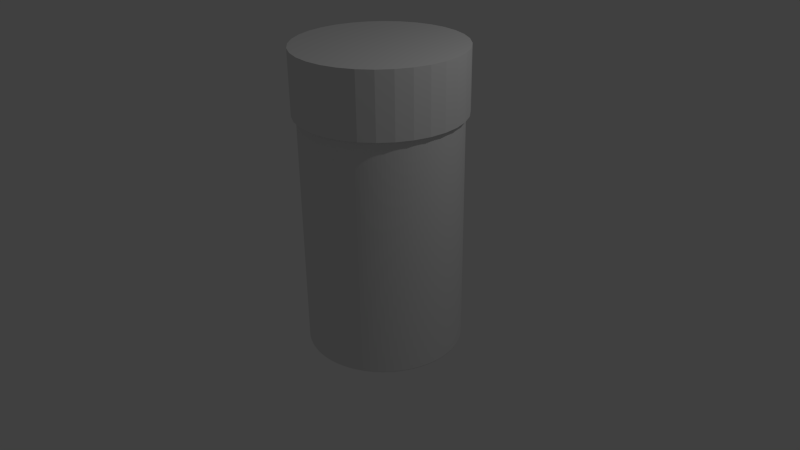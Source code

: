 # Source: PillContainer.blend  (saved by Blender 2.73.0; exported with 4.5.12 LTS)
import bpy
from mathutils import Matrix  # noqa: F401  (used for matrix-valued properties, if any)

bpy.ops.wm.read_factory_settings(use_empty=True)
scene = bpy.context.scene
scene.name = 'Scene'

# ---- collections
col_collection_1 = bpy.data.collections.new('Collection 1'); scene.collection.children.link(col_collection_1)

# ---- world
world_world = bpy.data.worlds.new('World'); scene.world = world_world
world_world.color = (0.05088, 0.05088, 0.05088)
world_world.use_sun_shadow = False
world_world.sun_shadow_jitter_overblur = 0.0
world_world.cycles.sampling_method = 'MANUAL'
world_world.cycles.sample_map_resolution = 256

# ---- cameras
cam_camera = bpy.data.cameras.new('Camera')
cam_camera.clip_end = 100.0
cam_camera.lens = 35.0
cam_camera.sensor_width = 32.0
cam_camera.sensor_height = 18.0
cam_camera.ortho_scale = 7.314
cam_camera.dof.focus_distance = 0.0
cam_camera.dof.aperture_fstop = 128.0

# ---- lights
light_lamp = bpy.data.lights.new('Lamp', 'POINT')
light_lamp.transmission_factor = 0.0
light_lamp.cutoff_distance = 30.0
light_lamp.energy = 100.0
light_lamp.shadow_buffer_clip_start = 1.001
light_lamp.shadow_soft_size = 0.1
light_lamp.shadow_maximum_resolution = 0.006
light_lamp.use_absolute_resolution = True
light_lamp.cycles.use_multiple_importance_sampling = False

# ---- meshes
me_cylinder_003 = bpy.data.meshes.new('Cylinder.003')
me_cylinder_003.from_pydata([(0.0, 1.05, -1.26), (2.809e-08, 1.05, -0.4594), (0.2048, 1.03, -1.26), (0.2048, 1.03, -0.4594), (0.4018, 0.9701, -1.26), (0.4018, 0.9701, -0.4594), (0.5833, 0.873, -1.26), (0.5833, 0.873, -0.4594), (0.7425, 0.7425, -1.26), (0.7425, 0.7425, -0.4594), (0.873, 0.5833, -1.26), (0.873, 0.5833, -0.4594), (0.9701, 0.4018, -1.26), (0.9701, 0.4018, -0.4594), (1.03, 0.2048, -1.26), (1.03, 0.2048, -0.4594), (1.05, 7.927e-08, -1.26), (1.05, 7.927e-08, -0.4594), (1.03, -0.2048, -1.26), (1.03, -0.2048, -0.4594), (0.9701, -0.4018, -1.26), (0.9701, -0.4018, -0.4594), (0.873, -0.5833, -1.26), (0.873, -0.5833, -0.4594), (0.7425, -0.7425, -1.26), (0.7425, -0.7425, -0.4594), (0.5833, -0.873, -1.26), (0.5833, -0.873, -0.4594), (0.4018, -0.9701, -1.26), (0.4018, -0.9701, -0.4594), (0.2048, -1.03, -1.26), (0.2048, -1.03, -0.4594), (-3.421e-07, -1.05, -1.26), (-3.14e-07, -1.05, -0.4594), (-0.2048, -1.03, -1.26), (-0.2048, -1.03, -0.4594), (-0.4018, -0.9701, -1.26), (-0.4018, -0.9701, -0.4594), (-0.5833, -0.873, -1.26), (-0.5833, -0.873, -0.4594), (-0.7425, -0.7425, -1.26), (-0.7425, -0.7425, -0.4594), (-0.873, -0.5833, -1.26), (-0.873, -0.5833, -0.4594), (-0.9701, -0.4018, -1.26), (-0.9701, -0.4018, -0.4594), (-1.03, -0.2048, -1.26), (-1.03, -0.2048, -0.4594), (-1.05, 1.014e-06, -1.26), (-1.05, 1.014e-06, -0.4594), (-1.03, 0.2048, -1.26), (-1.03, 0.2048, -0.4594), (-0.9701, 0.4018, -1.26), (-0.9701, 0.4018, -0.4594), (-0.873, 0.5833, -1.26), (-0.873, 0.5833, -0.4594), (-0.7425, 0.7425, -1.26), (-0.7425, 0.7425, -0.4594), (-0.5833, 0.873, -1.26), (-0.5833, 0.873, -0.4594), (-0.4018, 0.9701, -1.26), (-0.4018, 0.9701, -0.4594), (-0.2048, 1.03, -1.26), (-0.2048, 1.03, -0.4594)], [], [(0, 1, 3, 2), (2, 3, 5, 4), (4, 5, 7, 6), (6, 7, 9, 8), (8, 9, 11, 10), (10, 11, 13, 12), (12, 13, 15, 14), (14, 15, 17, 16), (16, 17, 19, 18), (18, 19, 21, 20), (20, 21, 23, 22), (22, 23, 25, 24), (24, 25, 27, 26), (26, 27, 29, 28), (28, 29, 31, 30), (30, 31, 33, 32), (32, 33, 35, 34), (34, 35, 37, 36), (36, 37, 39, 38), (38, 39, 41, 40), (40, 41, 43, 42), (42, 43, 45, 44), (44, 45, 47, 46), (46, 47, 49, 48), (48, 49, 51, 50), (50, 51, 53, 52), (52, 53, 55, 54), (54, 55, 57, 56), (56, 57, 59, 58), (58, 59, 61, 60), (3, 1, 63, 61, 59, 57, 55, 53, 51, 49, 47, 45, 43, 41, 39, 37, 35, 33, 31, 29, 27, 25, 23, 21, 19, 17, 15, 13, 11, 9, 7, 5), (62, 63, 1, 0), (60, 61, 63, 62), (0, 2, 4, 6, 8, 10, 12, 14, 16, 18, 20, 22, 24, 26, 28, 30, 32, 34, 36, 38, 40, 42, 44, 46, 48, 50, 52, 54, 56, 58, 60, 62)])
me_cylinder_003.use_remesh_preserve_volume = False
me_cylinder_003.use_remesh_preserve_attributes = False
me_cylinder_003.use_mirror_vertex_groups = False
me_cylinder_003.update()
me_cylinder_002 = bpy.data.meshes.new('Cylinder.002')
me_cylinder_002.from_pydata([(0.0, 1.0, -1.0), (0.0, 1.0, 1.0), (0.1951, 0.9808, -1.0), (0.1951, 0.9808, 1.0), (0.3827, 0.9239, -1.0), (0.3827, 0.9239, 1.0), (0.5556, 0.8315, -1.0), (0.5556, 0.8315, 1.0), (0.7071, 0.7071, -1.0), (0.7071, 0.7071, 1.0), (0.8315, 0.5556, -1.0), (0.8315, 0.5556, 1.0), (0.9239, 0.3827, -1.0), (0.9239, 0.3827, 1.0), (0.9808, 0.1951, -1.0), (0.9808, 0.1951, 1.0), (1.0, 7.55e-08, -1.0), (1.0, 7.55e-08, 1.0), (0.9808, -0.1951, -1.0), (0.9808, -0.1951, 1.0), (0.9239, -0.3827, -1.0), (0.9239, -0.3827, 1.0), (0.8315, -0.5556, -1.0), (0.8315, -0.5556, 1.0), (0.7071, -0.7071, -1.0), (0.7071, -0.7071, 1.0), (0.5556, -0.8315, -1.0), (0.5556, -0.8315, 1.0), (0.3827, -0.9239, -1.0), (0.3827, -0.9239, 1.0), (0.1951, -0.9808, -1.0), (0.1951, -0.9808, 1.0), (-3.258e-07, -1.0, -1.0), (-3.258e-07, -1.0, 1.0), (-0.1951, -0.9808, -1.0), (-0.1951, -0.9808, 1.0), (-0.3827, -0.9239, -1.0), (-0.3827, -0.9239, 1.0), (-0.5556, -0.8315, -1.0), (-0.5556, -0.8315, 1.0), (-0.7071, -0.7071, -1.0), (-0.7071, -0.7071, 1.0), (-0.8315, -0.5556, -1.0), (-0.8315, -0.5556, 1.0), (-0.9239, -0.3827, -1.0), (-0.9239, -0.3827, 1.0), (-0.9808, -0.1951, -1.0), (-0.9808, -0.1951, 1.0), (-1.0, 9.656e-07, -1.0), (-1.0, 9.656e-07, 1.0), (-0.9808, 0.1951, -1.0), (-0.9808, 0.1951, 1.0), (-0.9239, 0.3827, -1.0), (-0.9239, 0.3827, 1.0), (-0.8315, 0.5556, -1.0), (-0.8315, 0.5556, 1.0), (-0.7071, 0.7071, -1.0), (-0.7071, 0.7071, 1.0), (-0.5556, 0.8315, -1.0), (-0.5556, 0.8315, 1.0), (-0.3827, 0.9239, -1.0), (-0.3827, 0.9239, 1.0), (-0.1951, 0.9808, -1.0), (-0.1951, 0.9808, 1.0), (-5.96e-08, 1.0, 2.028), (0.1951, 0.9808, 2.028), (0.3827, 0.9239, 2.028), (0.5556, 0.8315, 2.028), (0.7071, 0.7071, 2.028), (0.8315, 0.5556, 2.028), (0.9239, 0.3827, 2.028), (0.9808, 0.1951, 2.028), (1.0, 7.55e-08, 2.028), (0.9808, -0.1951, 2.028), (0.9239, -0.3827, 2.028), (0.8315, -0.5556, 2.028), (0.7071, -0.7071, 2.028), (0.5556, -0.8315, 2.028), (0.3827, -0.9239, 2.028), (0.1951, -0.9808, 2.028), (-3.854e-07, -1.0, 2.028), (-0.1951, -0.9808, 2.028), (-0.3827, -0.9239, 2.028), (-0.5556, -0.8315, 2.028), (-0.7071, -0.7071, 2.028), (-0.8315, -0.5556, 2.028), (-0.9239, -0.3827, 2.028), (-0.9808, -0.1951, 2.028), (-1.0, 9.656e-07, 2.028), (-0.9808, 0.1951, 2.028), (-0.9239, 0.3827, 2.028), (-0.8315, 0.5556, 2.028), (-0.7071, 0.7071, 2.028), (-0.5556, 0.8315, 2.028), (-0.3827, 0.9239, 2.028), (-0.1951, 0.9808, 2.028), (-0.9808, 0.1951, 1.876), (-1.0, 9.656e-07, 1.876), (0.5556, 0.8315, 1.876), (0.3827, 0.9239, 1.876), (0.3827, -0.9239, 1.876), (0.5556, -0.8315, 1.876), (-0.7071, 0.7071, 1.876), (-0.8315, 0.5556, 1.876), (-0.1951, -0.9808, 1.876), (-3.767e-07, -1.0, 1.876), (0.9239, 0.3827, 1.876), (0.8315, 0.5556, 1.876), (-0.1951, 0.9808, 1.876), (-0.3827, 0.9239, 1.876), (-0.7071, -0.7071, 1.876), (-0.5556, -0.8315, 1.876), (0.9808, -0.1951, 1.876), (1.0, 7.55e-08, 1.876), (-0.9808, -0.1951, 1.876), (-0.9239, -0.3827, 1.876), (0.7071, -0.7071, 1.876), (0.8315, -0.5556, 1.876), (-0.9239, 0.3827, 1.876), (0.7071, 0.7071, 1.876), (0.1951, -0.9808, 1.876), (-0.5556, 0.8315, 1.876), (-0.3827, -0.9239, 1.876), (0.9808, 0.1951, 1.876), (-5.081e-08, 1.0, 1.876), (-0.8315, -0.5556, 1.876), (0.9239, -0.3827, 1.876), (0.1951, 0.9808, 1.876), (0.0, 1.0, -1.0), (0.1951, 0.9808, -1.0), (0.3827, 0.9239, -1.0), (0.5556, 0.8315, -1.0), (0.7071, 0.7071, -1.0), (0.8315, 0.5556, -1.0), (0.9239, 0.3827, -1.0), (0.9808, 0.1951, -1.0), (1.0, 7.55e-08, -1.0), (0.9808, -0.1951, -1.0), (0.9239, -0.3827, -1.0), (0.8315, -0.5556, -1.0), (0.7071, -0.7071, -1.0), (0.5556, -0.8315, -1.0), (0.3827, -0.9239, -1.0), (0.1951, -0.9808, -1.0), (-3.258e-07, -1.0, -1.0), (-0.1951, -0.9808, -1.0), (-0.3827, -0.9239, -1.0), (-0.5556, -0.8315, -1.0), (-0.7071, -0.7071, -1.0), (-0.8315, -0.5556, -1.0), (-0.9239, -0.3827, -1.0), (-0.9808, -0.1951, -1.0), (-1.0, 9.656e-07, -1.0), (-0.9808, 0.1951, -1.0), (-0.9239, 0.3827, -1.0), (-0.8315, 0.5556, -1.0), (-0.7071, 0.7071, -1.0), (-0.5556, 0.8315, -1.0), (-0.3827, 0.9239, -1.0), (-0.1951, 0.9808, -1.0), (-1.0, 9.656e-07, 2.028), (0.3827, 0.9239, 2.028), (0.5556, -0.8315, 2.028), (-0.8315, 0.5556, 2.028), (-3.854e-07, -1.0, 2.028), (0.8315, 0.5556, 2.028), (-0.3827, 0.9239, 2.028), (-0.5556, -0.8315, 2.028), (1.0, 7.55e-08, 2.028), (-0.9239, -0.3827, 2.028), (0.8315, -0.5556, 2.028), (0.1951, 0.9808, 2.028), (-0.9808, 0.1951, 2.028), (0.5556, 0.8315, 2.028), (0.3827, -0.9239, 2.028), (-0.7071, 0.7071, 2.028), (-0.1951, -0.9808, 2.028), (0.9239, 0.3827, 2.028), (-0.1951, 0.9808, 2.028), (-0.7071, -0.7071, 2.028), (0.9808, -0.1951, 2.028), (-0.9808, -0.1951, 2.028), (0.7071, -0.7071, 2.028), (-0.9239, 0.3827, 2.028), (0.7071, 0.7071, 2.028), (0.1951, -0.9808, 2.028), (-0.5556, 0.8315, 2.028), (-0.3827, -0.9239, 2.028), (0.9808, 0.1951, 2.028), (-5.96e-08, 1.0, 2.028), (-0.8315, -0.5556, 2.028), (0.9239, -0.3827, 2.028), (0.0, 1.0, -0.8963), (0.1951, 0.9808, -0.8963), (0.3827, 0.9239, -0.8963), (0.5556, 0.8315, -0.8963), (0.7071, 0.7071, -0.8963), (0.8315, 0.5556, -0.8963), (0.9239, 0.3827, -0.8963), (0.9808, 0.1951, -0.8963), (1.0, 7.55e-08, -0.8963), (0.9808, -0.1951, -0.8963), (0.9239, -0.3827, -0.8963), (0.8315, -0.5556, -0.8963), (0.7071, -0.7071, -0.8963), (0.5556, -0.8315, -0.8963), (0.3827, -0.9239, -0.8963), (0.1951, -0.9808, -0.8963), (-3.258e-07, -1.0, -0.8963), (-0.1951, -0.9808, -0.8963), (-0.3827, -0.9239, -0.8963), (-0.5556, -0.8315, -0.8963), (-0.7071, -0.7071, -0.8963), (-0.8315, -0.5556, -0.8963), (-0.9239, -0.3827, -0.8963), (-0.9808, -0.1951, -0.8963), (-1.0, 9.656e-07, -0.8963), (-0.9808, 0.1951, -0.8963), (-0.9239, 0.3827, -0.8963), (-0.8315, 0.5556, -0.8963), (-0.7071, 0.7071, -0.8963), (-0.5556, 0.8315, -0.8963), (-0.3827, 0.9239, -0.8963), (-0.1951, 0.9808, -0.8963), (-0.9808, 0.1951, 2.028), (0.5556, 0.8315, 2.028), (0.3827, -0.9239, 2.028), (-0.7071, 0.7071, 2.028), (-0.1951, -0.9808, 2.028), (0.9239, 0.3827, 2.028), (-0.1951, 0.9808, 2.028), (-0.7071, -0.7071, 2.028), (0.9808, -0.1951, 2.028), (-0.9808, -0.1951, 2.028), (0.7071, -0.7071, 2.028), (-0.9239, 0.3827, 2.028), (0.7071, 0.7071, 2.028), (0.1951, -0.9808, 2.028), (-0.5556, 0.8315, 2.028), (-0.3827, -0.9239, 2.028), (0.9808, 0.1951, 2.028), (-5.96e-08, 1.0, 2.028), (-0.8315, -0.5556, 2.028), (0.9239, -0.3827, 2.028), (-1.0, 9.656e-07, 2.028), (0.3827, 0.9239, 2.028), (0.5556, -0.8315, 2.028), (-0.8315, 0.5556, 2.028), (-3.854e-07, -1.0, 2.028), (0.8315, 0.5556, 2.028), (-0.3827, 0.9239, 2.028), (-0.5556, -0.8315, 2.028), (1.0, 7.55e-08, 2.028), (-0.9239, -0.3827, 2.028), (0.8315, -0.5556, 2.028), (0.1951, 0.9808, 2.028)], [], [(192, 1, 3, 193), (193, 3, 5, 194), (194, 5, 7, 195), (195, 7, 9, 196), (196, 9, 11, 197), (197, 11, 13, 198), (198, 13, 15, 199), (199, 15, 17, 200), (200, 17, 19, 201), (201, 19, 21, 202), (202, 21, 23, 203), (203, 23, 25, 204), (204, 25, 27, 205), (205, 27, 29, 206), (206, 29, 31, 207), (207, 31, 33, 208), (208, 33, 35, 209), (209, 35, 37, 210), (210, 37, 39, 211), (211, 39, 41, 212), (212, 41, 43, 213), (213, 43, 45, 214), (214, 45, 47, 215), (215, 47, 49, 216), (216, 49, 51, 217), (217, 51, 53, 218), (218, 53, 55, 219), (219, 55, 57, 220), (220, 57, 59, 221), (221, 59, 61, 222), (172, 160, 88, 89), (223, 63, 1, 192), (222, 61, 63, 223), (0, 2, 4, 6, 8, 10, 12, 14, 16, 18, 20, 22, 24, 26, 28, 30, 32, 34, 36, 38, 40, 42, 44, 46, 48, 50, 52, 54, 56, 58, 60, 62), (65, 64, 95, 94, 93, 92, 91, 90, 89, 88, 87, 86, 85, 84, 83, 82, 81, 80, 79, 78, 77, 76, 75, 74, 73, 72, 71, 70, 69, 68, 67, 66), (173, 161, 66, 67), (174, 162, 77, 78), (175, 163, 91, 92), (176, 164, 80, 81), (177, 165, 69, 70), (178, 166, 94, 95), (179, 167, 83, 84), (180, 168, 72, 73), (181, 169, 86, 87), (182, 170, 75, 76), (183, 172, 89, 90), (184, 173, 67, 68), (185, 174, 78, 79), (186, 175, 92, 93), (187, 176, 81, 82), (188, 177, 70, 71), (189, 178, 95, 64), (190, 179, 84, 85), (191, 180, 73, 74), (160, 181, 87, 88), (161, 171, 65, 66), (162, 182, 76, 77), (163, 183, 90, 91), (165, 184, 68, 69), (164, 185, 79, 80), (166, 186, 93, 94), (167, 187, 82, 83), (171, 189, 64, 65), (168, 188, 71, 72), (169, 190, 85, 86), (170, 191, 74, 75), (23, 21, 126, 117), (45, 43, 125, 115), (17, 15, 123, 113), (3, 1, 124, 127), (39, 37, 122, 111), (61, 59, 121, 109), (33, 31, 120, 105), (11, 9, 119, 107), (55, 53, 118, 103), (27, 25, 116, 101), (5, 3, 127, 99), (49, 47, 114, 97), (21, 19, 112, 126), (43, 41, 110, 125), (1, 63, 108, 124), (15, 13, 106, 123), (37, 35, 104, 122), (59, 57, 102, 121), (31, 29, 100, 120), (9, 7, 98, 119), (53, 51, 96, 118), (25, 23, 117, 116), (47, 45, 115, 114), (19, 17, 113, 112), (41, 39, 111, 110), (63, 61, 109, 108), (13, 11, 107, 106), (35, 33, 105, 104), (57, 55, 103, 102), (29, 27, 101, 100), (7, 5, 99, 98), (51, 49, 97, 96), (60, 158, 159, 62), (62, 159, 128, 0), (58, 157, 158, 60), (56, 156, 157, 58), (54, 155, 156, 56), (52, 154, 155, 54), (50, 153, 154, 52), (48, 152, 153, 50), (46, 151, 152, 48), (44, 150, 151, 46), (42, 149, 150, 44), (40, 148, 149, 42), (38, 147, 148, 40), (36, 146, 147, 38), (34, 145, 146, 36), (32, 144, 145, 34), (30, 143, 144, 32), (28, 142, 143, 30), (26, 141, 142, 28), (24, 140, 141, 26), (22, 139, 140, 24), (20, 138, 139, 22), (18, 137, 138, 20), (16, 136, 137, 18), (14, 135, 136, 16), (12, 134, 135, 14), (10, 133, 134, 12), (8, 132, 133, 10), (6, 131, 132, 8), (4, 130, 131, 6), (2, 129, 130, 4), (0, 128, 129, 2), (254, 243, 191, 170), (253, 242, 190, 169), (252, 240, 188, 168), (255, 241, 189, 171), (251, 239, 187, 167), (250, 238, 186, 166), (248, 237, 185, 164), (249, 236, 184, 165), (247, 235, 183, 163), (246, 234, 182, 162), (245, 255, 171, 161), (244, 233, 181, 160), (243, 232, 180, 191), (242, 231, 179, 190), (241, 230, 178, 189), (240, 229, 177, 188), (239, 228, 176, 187), (238, 227, 175, 186), (237, 226, 174, 185), (236, 225, 173, 184), (235, 224, 172, 183), (234, 254, 170, 182), (233, 253, 169, 181), (232, 252, 168, 180), (231, 251, 167, 179), (230, 250, 166, 178), (229, 249, 165, 177), (228, 248, 164, 176), (227, 247, 163, 175), (226, 246, 162, 174), (225, 245, 161, 173), (224, 244, 160, 172), (158, 222, 223, 159), (159, 223, 192, 128), (157, 221, 222, 158), (156, 220, 221, 157), (155, 219, 220, 156), (154, 218, 219, 155), (153, 217, 218, 154), (152, 216, 217, 153), (151, 215, 216, 152), (150, 214, 215, 151), (149, 213, 214, 150), (148, 212, 213, 149), (147, 211, 212, 148), (146, 210, 211, 147), (145, 209, 210, 146), (144, 208, 209, 145), (143, 207, 208, 144), (142, 206, 207, 143), (141, 205, 206, 142), (140, 204, 205, 141), (139, 203, 204, 140), (138, 202, 203, 139), (137, 201, 202, 138), (136, 200, 201, 137), (135, 199, 200, 136), (134, 198, 199, 135), (133, 197, 198, 134), (132, 196, 197, 133), (131, 195, 196, 132), (130, 194, 195, 131), (129, 193, 194, 130), (128, 192, 193, 129), (96, 97, 244, 224), (98, 99, 245, 225), (100, 101, 246, 226), (102, 103, 247, 227), (104, 105, 248, 228), (106, 107, 249, 229), (108, 109, 250, 230), (110, 111, 251, 231), (112, 113, 252, 232), (114, 115, 253, 233), (116, 117, 254, 234), (118, 96, 224, 235), (119, 98, 225, 236), (120, 100, 226, 237), (121, 102, 227, 238), (122, 104, 228, 239), (123, 106, 229, 240), (124, 108, 230, 241), (125, 110, 231, 242), (126, 112, 232, 243), (97, 114, 233, 244), (99, 127, 255, 245), (101, 116, 234, 246), (103, 118, 235, 247), (107, 119, 236, 249), (105, 120, 237, 248), (109, 121, 238, 250), (111, 122, 239, 251), (127, 124, 241, 255), (113, 123, 240, 252), (115, 125, 242, 253), (117, 126, 243, 254)])
me_cylinder_002.use_remesh_preserve_volume = False
me_cylinder_002.use_remesh_preserve_attributes = False
me_cylinder_002.use_mirror_vertex_groups = False
me_cylinder_002.update()

# ---- objects
ob_cylinder_001 = bpy.data.objects.new('Cylinder.001', me_cylinder_003)
ob_cylinder = bpy.data.objects.new('Cylinder', me_cylinder_002)
ob_lamp = bpy.data.objects.new('Lamp', light_lamp)
ob_camera = bpy.data.objects.new('Camera', cam_camera)

# ---- transforms, parenting, visibility, modifiers, constraints
ob_cylinder_001.location = (0.1993, -1.08e-09, 3.243)
ob_cylinder_001.lineart.crease_threshold = 0.0
ob_cylinder.location = (0.1993, -1.08e-09, -0.03624)
ob_cylinder.lineart.crease_threshold = 0.0
_m = ob_cylinder.modifiers.new('Subsurf', 'SUBSURF')
_m.uv_smooth = 'PRESERVE_CORNERS'
_m.quality = 2
_m.levels = 3
_m.show_only_control_edges = False
ob_lamp.location = (4.076, 1.005, 5.904)
ob_lamp.rotation_euler = (0.6503, 0.05522, 1.866)
ob_lamp.lock_rotations_4d = False
ob_lamp.empty_display_type = 'ARROWS'
ob_lamp.color = (0.0, 0.0, 0.0, 0.0)
ob_lamp.lineart.crease_threshold = 0.0
ob_camera.location = (7.481, -6.508, 5.344)
ob_camera.rotation_euler = (1.109, 0.01082, 0.8149)
ob_camera.lock_rotations_4d = False
ob_camera.empty_display_type = 'ARROWS'
ob_camera.color = (0.0, 0.0, 0.0, 0.0)
ob_camera.display_type = 'WIRE'
ob_camera.lineart.crease_threshold = 0.0

# ---- collection membership
col_collection_1.objects.link(ob_cylinder_001)
col_collection_1.objects.link(ob_cylinder)
col_collection_1.objects.link(ob_lamp)
col_collection_1.objects.link(ob_camera)

# ---- scene / render settings (as saved in the file)
scene.camera = ob_camera
scene.frame_start = 1; scene.frame_end = 250; scene.frame_set(0)
scene.render.engine = 'BLENDER_EEVEE_NEXT'
scene.render.resolution_percentage = 50
scene.render.dither_intensity = 0.0
scene.cycles.use_denoising = False
scene.cycles.samples = 10
scene.cycles.sampling_pattern = 'TABULATED_SOBOL'
scene.cycles.light_sampling_threshold = 0.0
scene.cycles.use_adaptive_sampling = False
scene.cycles.use_light_tree = False
scene.cycles.blur_glossy = 0.0
scene.cycles.pixel_filter_type = 'GAUSSIAN'
scene.cycles.sample_clamp_indirect = 0.0
scene.view_settings.view_transform = 'Standard'
bpy.context.view_layer.update()
